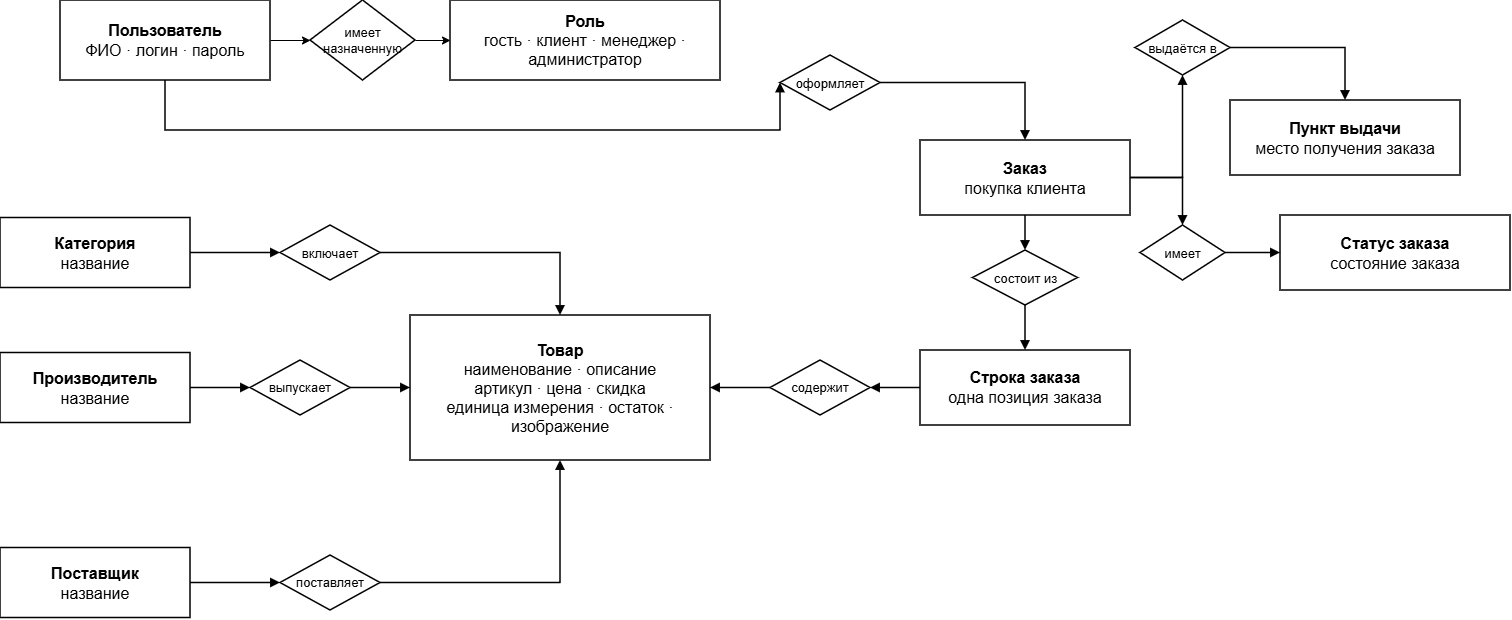

The diagram above was exported from draw.io. Its source (the exported page's mxGraphModel, read from the mxfile embedded in the PNG):
<mxGraphModel dx="1475" dy="1023" grid="1" gridSize="10" guides="1" tooltips="1" connect="1" arrows="1" fold="1" page="1" pageScale="1" pageWidth="1600" pageHeight="1100" background="light-dark(#FFFFFF,#FFFFFF)" math="0" shadow="0">
  <root>
    <mxCell id="0" />
    <mxCell id="1" parent="0" />
    <mxCell id="qzsDE1FI76esV0_qK36m-2" edge="1" parent="1" source="user" style="edgeStyle=orthogonalEdgeStyle;rounded=0;orthogonalLoop=1;jettySize=auto;html=1;exitX=1;exitY=0.5;exitDx=0;exitDy=0;entryX=0;entryY=0.5;entryDx=0;entryDy=0;" target="rel_user_role">
      <mxGeometry relative="1" as="geometry" />
    </mxCell>
    <mxCell id="user" parent="1" style="rounded=0;whiteSpace=wrap;html=1;fillColor=#FFFFFF;strokeColor=#000000;strokeWidth=1.5;fontColor=#000000;fontSize=16;align=center;verticalAlign=middle;spacing=8;" value="&lt;b&gt;Пользователь&lt;/b&gt;&lt;br&gt;ФИО · логин · пароль" vertex="1">
      <mxGeometry height="80" width="210" x="80" y="90" as="geometry" />
    </mxCell>
    <mxCell id="role" parent="1" style="rounded=0;whiteSpace=wrap;html=1;fillColor=#FFFFFF;strokeColor=#000000;strokeWidth=1.5;fontColor=#000000;fontSize=16;align=center;verticalAlign=middle;spacing=8;" value="&lt;b&gt;Роль&lt;/b&gt;&lt;br&gt;гость · клиент · менеджер · администратор" vertex="1">
      <mxGeometry height="80" width="270" x="470" y="90" as="geometry" />
    </mxCell>
    <mxCell id="category" parent="1" style="rounded=0;whiteSpace=wrap;html=1;fillColor=#FFFFFF;strokeColor=#000000;strokeWidth=1.5;fontColor=#000000;fontSize=16;align=center;verticalAlign=middle;spacing=8;" value="&lt;b&gt;Категория&lt;/b&gt;&lt;br&gt;название" vertex="1">
      <mxGeometry height="70" width="190" x="20" y="307.5" as="geometry" />
    </mxCell>
    <mxCell id="manufacturer" parent="1" style="rounded=0;whiteSpace=wrap;html=1;fillColor=#FFFFFF;strokeColor=#000000;strokeWidth=1.5;fontColor=#000000;fontSize=16;align=center;verticalAlign=middle;spacing=8;" value="&lt;b&gt;Производитель&lt;/b&gt;&lt;br&gt;название" vertex="1">
      <mxGeometry height="70" width="190" x="20" y="442.5" as="geometry" />
    </mxCell>
    <mxCell id="supplier" parent="1" style="rounded=0;whiteSpace=wrap;html=1;fillColor=#FFFFFF;strokeColor=#000000;strokeWidth=1.5;fontColor=#000000;fontSize=16;align=center;verticalAlign=middle;spacing=8;" value="&lt;b&gt;Поставщик&lt;/b&gt;&lt;br&gt;название" vertex="1">
      <mxGeometry height="70" width="190" x="20" y="637.5" as="geometry" />
    </mxCell>
    <mxCell id="product" parent="1" style="rounded=0;whiteSpace=wrap;html=1;fillColor=#FFFFFF;strokeColor=#000000;strokeWidth=1.5;fontColor=#000000;fontSize=16;align=center;verticalAlign=middle;spacing=8;" value="&lt;b&gt;Товар&lt;/b&gt;&lt;br&gt;наименование · описание&lt;br&gt;артикул · цена · скидка&lt;br&gt;единица измерения · остаток · изображение" vertex="1">
      <mxGeometry height="145" width="300" x="430" y="405" as="geometry" />
    </mxCell>
    <mxCell id="order" parent="1" style="rounded=0;whiteSpace=wrap;html=1;fillColor=#FFFFFF;strokeColor=#000000;strokeWidth=1.5;fontColor=#000000;fontSize=16;align=center;verticalAlign=middle;spacing=8;" value="&lt;b&gt;Заказ&lt;/b&gt;&lt;br&gt;покупка клиента" vertex="1">
      <mxGeometry height="75" width="210" x="940" y="230" as="geometry" />
    </mxCell>
    <mxCell id="orderline" parent="1" style="rounded=0;whiteSpace=wrap;html=1;fillColor=#FFFFFF;strokeColor=#000000;strokeWidth=1.5;fontColor=#000000;fontSize=16;align=center;verticalAlign=middle;spacing=8;" value="&lt;b&gt;Строка заказа&lt;/b&gt;&lt;br&gt;одна позиция заказа" vertex="1">
      <mxGeometry height="75" width="210" x="940" y="440" as="geometry" />
    </mxCell>
    <mxCell id="pickup" parent="1" style="rounded=0;whiteSpace=wrap;html=1;fillColor=#FFFFFF;strokeColor=#000000;strokeWidth=1.5;fontColor=#000000;fontSize=16;align=center;verticalAlign=middle;spacing=8;" value="&lt;b&gt;Пункт выдачи&lt;/b&gt;&lt;br&gt;место получения заказа" vertex="1">
      <mxGeometry height="75" width="230" x="1250" y="190" as="geometry" />
    </mxCell>
    <mxCell id="status" parent="1" style="rounded=0;whiteSpace=wrap;html=1;fillColor=#FFFFFF;strokeColor=#000000;strokeWidth=1.5;fontColor=#000000;fontSize=16;align=center;verticalAlign=middle;spacing=8;" value="&lt;b&gt;Статус заказа&lt;/b&gt;&lt;br&gt;состояние заказа" vertex="1">
      <mxGeometry height="75" width="230" x="1300" y="305" as="geometry" />
    </mxCell>
    <mxCell id="qzsDE1FI76esV0_qK36m-3" edge="1" parent="1" source="rel_user_role" style="edgeStyle=orthogonalEdgeStyle;rounded=0;orthogonalLoop=1;jettySize=auto;html=1;exitX=1;exitY=0.5;exitDx=0;exitDy=0;entryX=0;entryY=0.5;entryDx=0;entryDy=0;" target="role">
      <mxGeometry relative="1" as="geometry" />
    </mxCell>
    <mxCell id="rel_user_role" parent="1" style="rhombus;whiteSpace=wrap;html=1;fillColor=#FFFFFF;strokeColor=#000000;strokeWidth=1.5;fontColor=#000000;fontSize=13;align=center;verticalAlign=middle;spacing=4;" value="имеет&lt;br&gt;назначенную" vertex="1">
      <mxGeometry height="80" width="105" x="330" y="90" as="geometry" />
    </mxCell>
    <mxCell id="rel_category_product" parent="1" style="rhombus;whiteSpace=wrap;html=1;fillColor=#FFFFFF;strokeColor=#000000;strokeWidth=1.5;fontColor=#000000;fontSize=13;align=center;verticalAlign=middle;spacing=4;" value="включает" vertex="1">
      <mxGeometry height="55" width="100" x="300" y="315" as="geometry" />
    </mxCell>
    <mxCell id="rel_manufacturer_product" parent="1" style="rhombus;whiteSpace=wrap;html=1;fillColor=#FFFFFF;strokeColor=#000000;strokeWidth=1.5;fontColor=#000000;fontSize=13;align=center;verticalAlign=middle;spacing=4;" value="выпускает" vertex="1">
      <mxGeometry height="55" width="100" x="270" y="450" as="geometry" />
    </mxCell>
    <mxCell id="rel_supplier_product" parent="1" style="rhombus;whiteSpace=wrap;html=1;fillColor=#FFFFFF;strokeColor=#000000;strokeWidth=1.5;fontColor=#000000;fontSize=13;align=center;verticalAlign=middle;spacing=4;" value="поставляет" vertex="1">
      <mxGeometry height="55" width="100" x="300" y="645" as="geometry" />
    </mxCell>
    <mxCell id="rel_user_order" parent="1" style="rhombus;whiteSpace=wrap;html=1;fillColor=#FFFFFF;strokeColor=#000000;strokeWidth=1.5;fontColor=#000000;fontSize=13;align=center;verticalAlign=middle;spacing=4;" value="оформляет" vertex="1">
      <mxGeometry height="55" width="100" x="800" y="145" as="geometry" />
    </mxCell>
    <mxCell id="rel_order_line" parent="1" style="rhombus;whiteSpace=wrap;html=1;fillColor=#FFFFFF;strokeColor=#000000;strokeWidth=1.5;fontColor=#000000;fontSize=13;align=center;verticalAlign=middle;spacing=4;" value="состоит из" vertex="1">
      <mxGeometry height="55" width="105" x="992.5" y="340" as="geometry" />
    </mxCell>
    <mxCell id="rel_line_product" parent="1" style="rhombus;whiteSpace=wrap;html=1;fillColor=#FFFFFF;strokeColor=#000000;strokeWidth=1.5;fontColor=#000000;fontSize=13;align=center;verticalAlign=middle;spacing=4;" value="содержит" vertex="1">
      <mxGeometry height="55" width="100" x="790" y="450" as="geometry" />
    </mxCell>
    <mxCell id="rel_order_pickup" parent="1" style="rhombus;whiteSpace=wrap;html=1;fillColor=#FFFFFF;strokeColor=#000000;strokeWidth=1.5;fontColor=#000000;fontSize=13;align=center;verticalAlign=middle;spacing=4;" value="выдаётся в" vertex="1">
      <mxGeometry height="55" width="95" x="1155" y="110" as="geometry" />
    </mxCell>
    <mxCell id="rel_order_status" parent="1" style="rhombus;whiteSpace=wrap;html=1;fillColor=#FFFFFF;strokeColor=#000000;strokeWidth=1.5;fontColor=#000000;fontSize=13;align=center;verticalAlign=middle;spacing=4;" value="имеет" vertex="1">
      <mxGeometry height="55" width="85" x="1160" y="315" as="geometry" />
    </mxCell>
    <mxCell id="e_category_rel" edge="1" parent="1" source="category" style="edgeStyle=orthogonalEdgeStyle;rounded=0;orthogonalLoop=1;jettySize=auto;html=1;strokeColor=#000000;strokeWidth=1.5;endArrow=block;endFill=1;" target="rel_category_product" value="">
      <mxGeometry relative="1" as="geometry" />
    </mxCell>
    <mxCell id="e_rel_product" edge="1" parent="1" source="rel_category_product" style="edgeStyle=orthogonalEdgeStyle;rounded=0;orthogonalLoop=1;jettySize=auto;html=1;strokeColor=#000000;strokeWidth=1.5;endArrow=block;endFill=1;" target="product" value="">
      <mxGeometry relative="1" as="geometry" />
    </mxCell>
    <mxCell id="e_manufacturer_rel" edge="1" parent="1" source="manufacturer" style="edgeStyle=orthogonalEdgeStyle;rounded=0;orthogonalLoop=1;jettySize=auto;html=1;strokeColor=#000000;strokeWidth=1.5;endArrow=block;endFill=1;" target="rel_manufacturer_product" value="">
      <mxGeometry relative="1" as="geometry" />
    </mxCell>
    <mxCell id="e_rel_manufacturer_product" edge="1" parent="1" source="rel_manufacturer_product" style="edgeStyle=orthogonalEdgeStyle;rounded=0;orthogonalLoop=1;jettySize=auto;html=1;strokeColor=#000000;strokeWidth=1.5;endArrow=block;endFill=1;" target="product" value="">
      <mxGeometry relative="1" as="geometry" />
    </mxCell>
    <mxCell id="e_supplier_rel" edge="1" parent="1" source="supplier" style="edgeStyle=orthogonalEdgeStyle;rounded=0;orthogonalLoop=1;jettySize=auto;html=1;strokeColor=#000000;strokeWidth=1.5;endArrow=block;endFill=1;" target="rel_supplier_product" value="">
      <mxGeometry relative="1" as="geometry" />
    </mxCell>
    <mxCell id="e_rel_supplier_product" edge="1" parent="1" source="rel_supplier_product" style="edgeStyle=orthogonalEdgeStyle;rounded=0;orthogonalLoop=1;jettySize=auto;html=1;strokeColor=#000000;strokeWidth=1.5;endArrow=block;endFill=1;" target="product" value="">
      <mxGeometry relative="1" as="geometry" />
    </mxCell>
    <mxCell id="e_user_relorder" edge="1" parent="1" source="user" style="edgeStyle=orthogonalEdgeStyle;rounded=0;orthogonalLoop=1;jettySize=auto;html=1;strokeColor=#000000;strokeWidth=1.5;endArrow=block;endFill=1;entryX=0;entryY=0.5;entryDx=0;entryDy=0;" target="rel_user_order" value="">
      <mxGeometry relative="1" x="-0.0007" as="geometry">
        <Array as="points">
          <mxPoint x="185" y="220" />
          <mxPoint x="800" y="220" />
        </Array>
      </mxGeometry>
    </mxCell>
    <mxCell id="e_relorder_order" edge="1" parent="1" source="rel_user_order" style="edgeStyle=orthogonalEdgeStyle;rounded=0;orthogonalLoop=1;jettySize=auto;html=1;strokeColor=#000000;strokeWidth=1.5;endArrow=block;endFill=1;" target="order" value="">
      <mxGeometry relative="1" as="geometry" />
    </mxCell>
    <mxCell id="e_order_relline" edge="1" parent="1" source="order" style="edgeStyle=orthogonalEdgeStyle;rounded=0;orthogonalLoop=1;jettySize=auto;html=1;strokeColor=#000000;strokeWidth=1.5;endArrow=block;endFill=1;" target="rel_order_line" value="">
      <mxGeometry relative="1" as="geometry" />
    </mxCell>
    <mxCell id="e_relline_line" edge="1" parent="1" source="rel_order_line" style="edgeStyle=orthogonalEdgeStyle;rounded=0;orthogonalLoop=1;jettySize=auto;html=1;strokeColor=#000000;strokeWidth=1.5;endArrow=block;endFill=1;" target="orderline" value="">
      <mxGeometry relative="1" as="geometry" />
    </mxCell>
    <mxCell id="e_line_relproduct" edge="1" parent="1" source="orderline" style="edgeStyle=orthogonalEdgeStyle;rounded=0;orthogonalLoop=1;jettySize=auto;html=1;strokeColor=#000000;strokeWidth=1.5;endArrow=block;endFill=1;" target="rel_line_product" value="">
      <mxGeometry relative="1" as="geometry" />
    </mxCell>
    <mxCell id="e_relproduct_product" edge="1" parent="1" source="rel_line_product" style="edgeStyle=orthogonalEdgeStyle;rounded=0;orthogonalLoop=1;jettySize=auto;html=1;strokeColor=#000000;strokeWidth=1.5;endArrow=block;endFill=1;" target="product" value="">
      <mxGeometry relative="1" as="geometry" />
    </mxCell>
    <mxCell id="e_order_relpickup" edge="1" parent="1" source="order" style="edgeStyle=orthogonalEdgeStyle;rounded=0;orthogonalLoop=1;jettySize=auto;html=1;strokeColor=#000000;strokeWidth=1.5;endArrow=block;endFill=1;" target="rel_order_pickup" value="">
      <mxGeometry relative="1" as="geometry" />
    </mxCell>
    <mxCell id="e_relpickup_pickup" edge="1" parent="1" source="rel_order_pickup" style="edgeStyle=orthogonalEdgeStyle;rounded=0;orthogonalLoop=1;jettySize=auto;html=1;strokeColor=#000000;strokeWidth=1.5;endArrow=block;endFill=1;exitX=1;exitY=0.5;exitDx=0;exitDy=0;" target="pickup" value="">
      <mxGeometry relative="1" as="geometry" />
    </mxCell>
    <mxCell id="e_order_relstatus" edge="1" parent="1" source="order" style="edgeStyle=orthogonalEdgeStyle;rounded=0;orthogonalLoop=1;jettySize=auto;html=1;strokeColor=#000000;strokeWidth=1.5;endArrow=block;endFill=1;" target="rel_order_status" value="">
      <mxGeometry relative="1" as="geometry" />
    </mxCell>
    <mxCell id="e_relstatus_status" edge="1" parent="1" source="rel_order_status" style="edgeStyle=orthogonalEdgeStyle;rounded=0;orthogonalLoop=1;jettySize=auto;html=1;strokeColor=#000000;strokeWidth=1.5;endArrow=block;endFill=1;" target="status" value="">
      <mxGeometry relative="1" as="geometry" />
    </mxCell>
  </root>
</mxGraphModel>